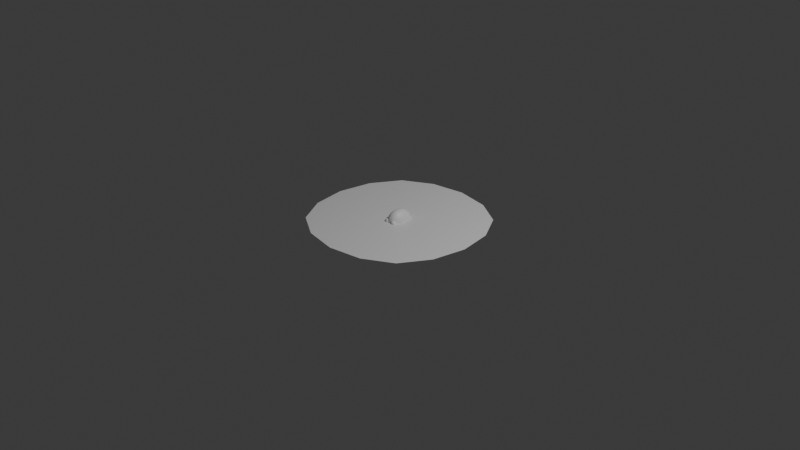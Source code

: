# Source: Pez_Modelado.blend  (saved by Blender 5.2.44; exported with 4.5.12 LTS)
import bpy
from mathutils import Matrix  # noqa: F401  (used for matrix-valued properties, if any)

bpy.ops.wm.read_factory_settings(use_empty=True)
scene = bpy.context.scene
scene.name = 'Scene'

# ---- collections
col_collection = bpy.data.collections.new('Collection'); scene.collection.children.link(col_collection)

# ---- materials (node trees are filled in below, after node groups)
mat_material = bpy.data.materials.new('Material')
mat_material.alpha_threshold = 0.0
mat_material.use_backface_culling_lightprobe_volume = False
mat_material.roughness = 0.5
mat_material.line_color = (0.0, 0.0, 0.0, 1.0)

# ---- material node trees
mat_material.use_nodes = True; mat_material.node_tree.nodes.clear()
_N = mat_material.node_tree.nodes; _L = mat_material.node_tree.links
n0 = _N.new('ShaderNodeOutputMaterial'); n0.name = 'Material Output'; n0.location = (200, 100)
n1 = _N.new('ShaderNodeBsdfPrincipled'); n1.name = 'Principled BSDF'; n1.location = (-200, 100)
n1.inputs[10].default_value = 0.005
_L.new(n1.outputs[0], n0.inputs[0])
n0.is_active_output = True

# ---- world
world_world = bpy.data.worlds.new('World'); scene.world = world_world
world_world.use_nodes = True; world_world.node_tree.nodes.clear()
_N = world_world.node_tree.nodes; _L = world_world.node_tree.links
n0 = _N.new('ShaderNodeOutputWorld'); n0.name = 'World Output'; n0.location = (200, 100)
n1 = _N.new('ShaderNodeBackground'); n1.name = 'Background'; n1.location = (-200, 100)
n1.inputs[0].default_value = (0.05088, 0.05088, 0.05088, 1.0)
_L.new(n1.outputs[0], n0.inputs[0])
n0.is_active_output = True
world_world.color = (0.05088, 0.05088, 0.05088)
world_world.sun_shadow_jitter_overblur = 0.0

# ---- cameras
cam_camera = bpy.data.cameras.new('Camera')
cam_camera.clip_end = 100.0
cam_camera.ortho_scale = 7.314

# ---- lights
light_light = bpy.data.lights.new('Light', 'POINT')
light_light.energy = 1000.0
light_light.shadow_soft_size = 0.1

# ---- meshes
me_cube = bpy.data.meshes.new('Cube')
me_cube.from_pydata([(0.7813, 0.7848, 0.9841), (1.249, 1.185, -0.9213), (0.7813, -0.8571, 0.9841), (1.249, -1.185, -0.9213), (-0.7921, 0.7848, 0.9841), (-1.27, 1.185, -0.9213), (-0.7921, -0.8571, 0.9841), (-1.27, -1.185, -0.9213), (-9.857, -6.11, 0.0), (9.857, -6.11, 0.0), (-9.857, 6.11, 0.0), (9.857, 6.11, 0.0)], [], [(0, 4, 6, 2), (3, 2, 6, 7), (7, 6, 4, 5), (5, 1, 3, 7), (1, 0, 2, 3), (5, 4, 0, 1), (8, 9, 11, 10)])
me_cube.polygons.foreach_set('use_smooth', [1, 1, 1, 1, 1, 1, 0])
_uv = me_cube.uv_layers.new(name='UVMap')
_uv.uv.foreach_set('vector', [0.625, 0.5, 0.875, 0.5, 0.875, 0.75, 0.625, 0.75, 0.375, 0.75, 0.625, 0.75, 0.625, 1.0, 0.375, 1.0, 0.375, 0.0, 0.625, 0.0, 0.625, 0.25, 0.375, 0.25, 0.125, 0.5, 0.375, 0.5, 0.375, 0.75, 0.125, 0.75, 0.375, 0.5, 0.625, 0.5, 0.625, 0.75, 0.375, 0.75, 0.375, 0.25, 0.625, 0.25, 0.625, 0.5, 0.375, 0.5, 0.0, 0.0, 1.0, 0.0, 1.0, 1.0, 0.0, 1.0])
me_cube.materials.append(mat_material)
me_cube.use_mirror_vertex_groups = False
me_cube.update()
me_cube_001 = bpy.data.meshes.new('Cube.001')
me_cube_001.from_pydata([(-1.0, -1.0, -1.0), (-1.0, -1.0, 1.0), (-1.0, 1.0, -1.0), (-1.0, 1.0, 1.0), (1.0, -1.0, -1.0), (1.0, -1.0, 1.0), (1.0, 1.0, -1.0), (1.0, 1.0, 1.0)], [], [(0, 1, 3, 2), (2, 3, 7, 6), (6, 7, 5, 4), (4, 5, 1, 0), (2, 6, 4, 0), (7, 3, 1, 5)])
me_cube_001.polygons.foreach_set('use_smooth', [True] * 6)
_uv = me_cube_001.uv_layers.new(name='UVMap')
_uv.uv.foreach_set('vector', [0.375, 0.0, 0.625, 0.0, 0.625, 0.25, 0.375, 0.25, 0.375, 0.25, 0.625, 0.25, 0.625, 0.5, 0.375, 0.5, 0.375, 0.5, 0.625, 0.5, 0.625, 0.75, 0.375, 0.75, 0.375, 0.75, 0.625, 0.75, 0.625, 1.0, 0.375, 1.0, 0.125, 0.5, 0.375, 0.5, 0.375, 0.75, 0.125, 0.75, 0.625, 0.5, 0.875, 0.5, 0.875, 0.75, 0.625, 0.75])
me_cube_001.update()
me_plane_001 = bpy.data.meshes.new('Plane.001')
me_plane_001.from_pydata([(-1.0, -1.0, 0.0), (0.5886, -1.935, 1.666e-07), (-1.0, 1.0, 0.0), (1.932, 1.911, -1.484e-07), (-1.0, 0.6096, 0.0), (2.272, 0.635, -2.033e-08), (-1.0, 0.1466, 0.0), (1.311, -0.1392, 3.443e-08), (-1.0, -0.2747, 0.0), (1.312, -0.8561, 8.461e-08), (-1.0, -0.6373, 0.0), (1.146, -1.501, 1.286e-07)], [], [(4, 5, 3, 2), (6, 7, 5, 4), (8, 9, 7, 6), (10, 11, 9, 8), (0, 1, 11, 10)])
_uv = me_plane_001.uv_layers.new(name='UVMap')
_uv.uv.foreach_set('vector', [0.0, 0.8048, 1.0, 0.8048, 1.0, 1.0, 0.0, 1.0, 0.0, 0.5733, 1.0, 0.5733, 1.0, 0.8048, 0.0, 0.8048, 0.0, 0.3627, 1.0, 0.3627, 1.0, 0.5733, 0.0, 0.5733, 0.0, 0.1813, 1.0, 0.1813, 1.0, 0.3627, 0.0, 0.3627, 0.0, 0.0, 1.0, 0.0, 1.0, 0.1813, 0.0, 0.1813])
me_plane_001.update()
me_plane_002 = bpy.data.meshes.new('Plane.002')
me_plane_002.from_pydata([(-1.0, -1.0, 0.0), (0.5886, -1.935, 1.666e-07), (-1.0, 1.0, 0.0), (1.932, 1.911, -1.484e-07), (-1.0, 0.6096, 0.0), (2.272, 0.635, -2.033e-08), (-1.0, 0.1466, 0.0), (1.311, -0.1392, 3.443e-08), (-1.0, -0.2747, 0.0), (1.312, -0.8561, 8.461e-08), (-1.0, -0.6373, 0.0), (1.146, -1.501, 1.286e-07)], [], [(4, 5, 3, 2), (6, 7, 5, 4), (8, 9, 7, 6), (10, 11, 9, 8), (0, 1, 11, 10)])
_uv = me_plane_002.uv_layers.new(name='UVMap')
_uv.uv.foreach_set('vector', [0.0, 0.8048, 1.0, 0.8048, 1.0, 1.0, 0.0, 1.0, 0.0, 0.5733, 1.0, 0.5733, 1.0, 0.8048, 0.0, 0.8048, 0.0, 0.3627, 1.0, 0.3627, 1.0, 0.5733, 0.0, 0.5733, 0.0, 0.1813, 1.0, 0.1813, 1.0, 0.3627, 0.0, 0.3627, 0.0, 0.0, 1.0, 0.0, 1.0, 0.1813, 0.0, 0.1813])
me_plane_002.update()

# ---- objects
ob_cuerpo = bpy.data.objects.new('Cuerpo', me_cube)
ob_light = bpy.data.objects.new('Light', light_light)
ob_camera = bpy.data.objects.new('Camera', cam_camera)
ob_empty = bpy.data.objects.new('Empty', None)
ob_empty_001 = bpy.data.objects.new('Empty.001', None)
ob_ojo = bpy.data.objects.new('Ojo', me_cube_001)
ob_plane = bpy.data.objects.new('Plane', me_plane_001)
ob_plane_001 = bpy.data.objects.new('Plane.001', me_plane_002)

# ---- transforms, parenting, visibility, modifiers, constraints
ob_cuerpo.location = (0.0, 0.0, 0.0)
ob_cuerpo.scale = (0.1015, 0.1637, 0.1309)
ob_cuerpo.lock_rotations_4d = False
ob_cuerpo.empty_display_type = 'ARROWS'
ob_cuerpo.lineart.crease_threshold = 0.0
_m = ob_cuerpo.modifiers.new('Subdivision', 'SUBSURF')
_m.levels = 4
ob_light.location = (4.076, 1.005, 5.904)
ob_light.rotation_euler = (0.6503, 0.05522, 1.866)
ob_light.lock_rotations_4d = False
ob_light.empty_display_type = 'ARROWS'
ob_light.color = (0.0, 0.0, 0.0, 0.0)
ob_light.lineart.crease_threshold = 0.0
ob_camera.location = (7.359, -6.926, 4.958)
ob_camera.rotation_euler = (1.109, 0.0, 0.8149)
ob_camera.lock_rotations_4d = False
ob_camera.empty_display_type = 'ARROWS'
ob_camera.color = (0.0, 0.0, 0.0, 0.0)
ob_camera.display_type = 'WIRE'
ob_camera.lineart.crease_threshold = 0.0
ob_empty.location = (0.3484, -6.257e-08, 0.02429)
ob_empty.rotation_euler = (1.571, -0.0, -0.0)
ob_empty.scale = (0.2, 0.2, 0.2)
ob_empty.empty_display_type = 'IMAGE'
ob_empty.empty_display_size = 5.0
ob_empty.empty_image_depth = 'BACK'
ob_empty.show_empty_image_perspective = False
ob_empty.empty_image_side = 'FRONT'
ob_empty_001.location = (0.0, 0.01621, 0.02334)
ob_empty_001.rotation_euler = (1.571, -0.0, 1.571)
ob_empty_001.scale = (0.2, 0.2, 0.2)
ob_empty_001.empty_display_type = 'IMAGE'
ob_empty_001.empty_display_size = 5.0
ob_empty_001.empty_image_depth = 'BACK'
ob_empty_001.show_empty_image_perspective = False
ob_empty_001.empty_image_side = 'FRONT'
ob_ojo.location = (0.04053, -0.1193, -0.0002201)
ob_ojo.scale = (0.03635, 0.03399, -0.03623)
_m = ob_ojo.modifiers.new('Subdivision', 'SUBSURF')
_m.levels = 2
_m = ob_ojo.modifiers.new('Mirror', 'MIRROR')
_m.mirror_object = ob_cuerpo
ob_plane.location = (0.0781, 4.027e-11, -0.06675)
ob_plane.rotation_euler = (1.571, 0.08377, 1.128e-08)
ob_plane.scale = (0.0199, 0.0199, 0.0199)
_m = ob_plane.modifiers.new('Solidify', 'SOLIDIFY')
_m.thickness = 0.5
_m = ob_plane.modifiers.new('Subdivision', 'SUBSURF')
_m.levels = 3
ob_plane_001.location = (-0.08244, 4.027e-11, -0.06675)
ob_plane_001.rotation_euler = (1.571, 2.581, -8.444e-08)
ob_plane_001.scale = (0.0199, 0.0199, 0.0199)
_m = ob_plane_001.modifiers.new('Solidify', 'SOLIDIFY')
_m.thickness = 0.5
_m = ob_plane_001.modifiers.new('Subdivision', 'SUBSURF')
_m.levels = 3

# ---- collection membership
col_collection.objects.link(ob_cuerpo)
col_collection.objects.link(ob_light)
col_collection.objects.link(ob_camera)
col_collection.objects.link(ob_empty)
col_collection.objects.link(ob_empty_001)
col_collection.objects.link(ob_ojo)
col_collection.objects.link(ob_plane)
col_collection.objects.link(ob_plane_001)

# ---- scene / render settings (as saved in the file)
scene.camera = ob_camera
scene.frame_start = 1; scene.frame_end = 250; scene.frame_set(1)
scene.render.engine = 'BLENDER_EEVEE_NEXT'
scene.render.bake_bias = 0.0
scene.render.bake_samples = 0
scene.render.compositor_device = 'GPU'
scene.eevee.use_volume_custom_range = False
scene.eevee.fast_gi_thickness_near = 0.1
scene.eevee.fast_gi_thickness_far = 0.0
scene.eevee.ray_tracing_options.screen_trace_thickness = 0.1
bpy.context.view_layer.update()
